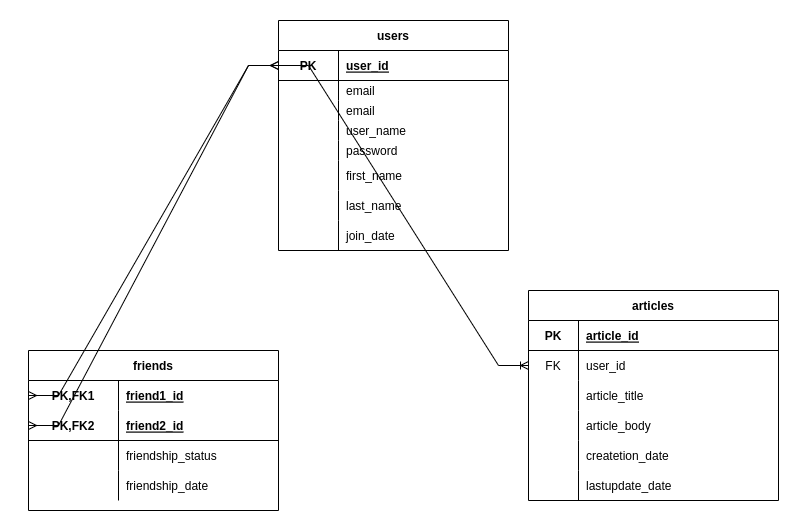

The diagram above was exported from draw.io. Its source (the exported page's mxGraphModel, read from the mxfile embedded in the PNG):
<mxGraphModel dx="1886" dy="995" grid="1" gridSize="10" guides="1" tooltips="1" connect="1" arrows="1" fold="1" page="1" pageScale="1" pageWidth="850" pageHeight="1100" math="0" shadow="0">
  <root>
    <mxCell id="0" />
    <mxCell id="1" parent="0" />
    <object label="users" sss="sssss" id="EYWJuf0nVZAg8npw0j7I-1">
      <mxCell style="shape=table;startSize=30;container=1;collapsible=1;childLayout=tableLayout;fixedRows=1;rowLines=0;fontStyle=1;align=center;resizeLast=1;" parent="1" vertex="1">
        <mxGeometry x="330" y="90" width="230" height="230" as="geometry" />
      </mxCell>
    </object>
    <mxCell id="EYWJuf0nVZAg8npw0j7I-2" value="" style="shape=tableRow;horizontal=0;startSize=0;swimlaneHead=0;swimlaneBody=0;fillColor=none;collapsible=0;dropTarget=0;points=[[0,0.5],[1,0.5]];portConstraint=eastwest;top=0;left=0;right=0;bottom=1;" parent="EYWJuf0nVZAg8npw0j7I-1" vertex="1">
      <mxGeometry y="30" width="230" height="30" as="geometry" />
    </mxCell>
    <mxCell id="EYWJuf0nVZAg8npw0j7I-3" value="PK" style="shape=partialRectangle;connectable=0;fillColor=none;top=0;left=0;bottom=0;right=0;fontStyle=1;overflow=hidden;" parent="EYWJuf0nVZAg8npw0j7I-2" vertex="1">
      <mxGeometry width="60" height="30" as="geometry">
        <mxRectangle width="60" height="30" as="alternateBounds" />
      </mxGeometry>
    </mxCell>
    <mxCell id="EYWJuf0nVZAg8npw0j7I-4" value="user_id" style="shape=partialRectangle;connectable=0;fillColor=none;top=0;left=0;bottom=0;right=0;align=left;spacingLeft=6;fontStyle=5;overflow=hidden;" parent="EYWJuf0nVZAg8npw0j7I-2" vertex="1">
      <mxGeometry x="60" width="170" height="30" as="geometry">
        <mxRectangle width="170" height="30" as="alternateBounds" />
      </mxGeometry>
    </mxCell>
    <mxCell id="EYWJuf0nVZAg8npw0j7I-27" value="" style="shape=tableRow;horizontal=0;startSize=0;swimlaneHead=0;swimlaneBody=0;fillColor=none;collapsible=0;dropTarget=0;points=[[0,0.5],[1,0.5]];portConstraint=eastwest;top=0;left=0;right=0;bottom=0;" parent="EYWJuf0nVZAg8npw0j7I-1" vertex="1">
      <mxGeometry y="60" width="230" height="20" as="geometry" />
    </mxCell>
    <mxCell id="EYWJuf0nVZAg8npw0j7I-28" value="" style="shape=partialRectangle;connectable=0;fillColor=none;top=0;left=0;bottom=0;right=0;editable=1;overflow=hidden;" parent="EYWJuf0nVZAg8npw0j7I-27" vertex="1">
      <mxGeometry width="60" height="20" as="geometry">
        <mxRectangle width="60" height="20" as="alternateBounds" />
      </mxGeometry>
    </mxCell>
    <mxCell id="EYWJuf0nVZAg8npw0j7I-29" value="email" style="shape=partialRectangle;connectable=0;fillColor=none;top=0;left=0;bottom=0;right=0;align=left;spacingLeft=6;overflow=hidden;" parent="EYWJuf0nVZAg8npw0j7I-27" vertex="1">
      <mxGeometry x="60" width="170" height="20" as="geometry">
        <mxRectangle width="170" height="20" as="alternateBounds" />
      </mxGeometry>
    </mxCell>
    <mxCell id="EYWJuf0nVZAg8npw0j7I-5" value="" style="shape=tableRow;horizontal=0;startSize=0;swimlaneHead=0;swimlaneBody=0;fillColor=none;collapsible=0;dropTarget=0;points=[[0,0.5],[1,0.5]];portConstraint=eastwest;top=0;left=0;right=0;bottom=0;" parent="EYWJuf0nVZAg8npw0j7I-1" vertex="1">
      <mxGeometry y="80" width="230" height="20" as="geometry" />
    </mxCell>
    <mxCell id="EYWJuf0nVZAg8npw0j7I-6" value="" style="shape=partialRectangle;connectable=0;fillColor=none;top=0;left=0;bottom=0;right=0;editable=1;overflow=hidden;" parent="EYWJuf0nVZAg8npw0j7I-5" vertex="1">
      <mxGeometry width="60" height="20" as="geometry">
        <mxRectangle width="60" height="20" as="alternateBounds" />
      </mxGeometry>
    </mxCell>
    <mxCell id="EYWJuf0nVZAg8npw0j7I-7" value="email" style="shape=partialRectangle;connectable=0;fillColor=none;top=0;left=0;bottom=0;right=0;align=left;spacingLeft=6;overflow=hidden;" parent="EYWJuf0nVZAg8npw0j7I-5" vertex="1">
      <mxGeometry x="60" width="170" height="20" as="geometry">
        <mxRectangle width="170" height="20" as="alternateBounds" />
      </mxGeometry>
    </mxCell>
    <mxCell id="EYWJuf0nVZAg8npw0j7I-8" value="" style="shape=tableRow;horizontal=0;startSize=0;swimlaneHead=0;swimlaneBody=0;fillColor=none;collapsible=0;dropTarget=0;points=[[0,0.5],[1,0.5]];portConstraint=eastwest;top=0;left=0;right=0;bottom=0;" parent="EYWJuf0nVZAg8npw0j7I-1" vertex="1">
      <mxGeometry y="100" width="230" height="20" as="geometry" />
    </mxCell>
    <mxCell id="EYWJuf0nVZAg8npw0j7I-9" value="" style="shape=partialRectangle;connectable=0;fillColor=none;top=0;left=0;bottom=0;right=0;editable=1;overflow=hidden;" parent="EYWJuf0nVZAg8npw0j7I-8" vertex="1">
      <mxGeometry width="60" height="20" as="geometry">
        <mxRectangle width="60" height="20" as="alternateBounds" />
      </mxGeometry>
    </mxCell>
    <mxCell id="EYWJuf0nVZAg8npw0j7I-10" value="user_name" style="shape=partialRectangle;connectable=0;fillColor=none;top=0;left=0;bottom=0;right=0;align=left;spacingLeft=6;overflow=hidden;" parent="EYWJuf0nVZAg8npw0j7I-8" vertex="1">
      <mxGeometry x="60" width="170" height="20" as="geometry">
        <mxRectangle width="170" height="20" as="alternateBounds" />
      </mxGeometry>
    </mxCell>
    <mxCell id="EYWJuf0nVZAg8npw0j7I-11" value="" style="shape=tableRow;horizontal=0;startSize=0;swimlaneHead=0;swimlaneBody=0;fillColor=none;collapsible=0;dropTarget=0;points=[[0,0.5],[1,0.5]];portConstraint=eastwest;top=0;left=0;right=0;bottom=0;" parent="EYWJuf0nVZAg8npw0j7I-1" vertex="1">
      <mxGeometry y="120" width="230" height="20" as="geometry" />
    </mxCell>
    <mxCell id="EYWJuf0nVZAg8npw0j7I-12" value="" style="shape=partialRectangle;connectable=0;fillColor=none;top=0;left=0;bottom=0;right=0;editable=1;overflow=hidden;" parent="EYWJuf0nVZAg8npw0j7I-11" vertex="1">
      <mxGeometry width="60" height="20" as="geometry">
        <mxRectangle width="60" height="20" as="alternateBounds" />
      </mxGeometry>
    </mxCell>
    <mxCell id="EYWJuf0nVZAg8npw0j7I-13" value="password" style="shape=partialRectangle;connectable=0;fillColor=none;top=0;left=0;bottom=0;right=0;align=left;spacingLeft=6;overflow=hidden;" parent="EYWJuf0nVZAg8npw0j7I-11" vertex="1">
      <mxGeometry x="60" width="170" height="20" as="geometry">
        <mxRectangle width="170" height="20" as="alternateBounds" />
      </mxGeometry>
    </mxCell>
    <mxCell id="EYWJuf0nVZAg8npw0j7I-16" value="" style="shape=tableRow;horizontal=0;startSize=0;swimlaneHead=0;swimlaneBody=0;fillColor=none;collapsible=0;dropTarget=0;points=[[0,0.5],[1,0.5]];portConstraint=eastwest;top=0;left=0;right=0;bottom=0;" parent="EYWJuf0nVZAg8npw0j7I-1" vertex="1">
      <mxGeometry y="140" width="230" height="30" as="geometry" />
    </mxCell>
    <mxCell id="EYWJuf0nVZAg8npw0j7I-17" value="" style="shape=partialRectangle;connectable=0;fillColor=none;top=0;left=0;bottom=0;right=0;editable=1;overflow=hidden;" parent="EYWJuf0nVZAg8npw0j7I-16" vertex="1">
      <mxGeometry width="60" height="30" as="geometry">
        <mxRectangle width="60" height="30" as="alternateBounds" />
      </mxGeometry>
    </mxCell>
    <mxCell id="EYWJuf0nVZAg8npw0j7I-18" value="first_name" style="shape=partialRectangle;connectable=0;fillColor=none;top=0;left=0;bottom=0;right=0;align=left;spacingLeft=6;overflow=hidden;" parent="EYWJuf0nVZAg8npw0j7I-16" vertex="1">
      <mxGeometry x="60" width="170" height="30" as="geometry">
        <mxRectangle width="170" height="30" as="alternateBounds" />
      </mxGeometry>
    </mxCell>
    <mxCell id="EYWJuf0nVZAg8npw0j7I-19" value="" style="shape=tableRow;horizontal=0;startSize=0;swimlaneHead=0;swimlaneBody=0;fillColor=none;collapsible=0;dropTarget=0;points=[[0,0.5],[1,0.5]];portConstraint=eastwest;top=0;left=0;right=0;bottom=0;" parent="EYWJuf0nVZAg8npw0j7I-1" vertex="1">
      <mxGeometry y="170" width="230" height="30" as="geometry" />
    </mxCell>
    <mxCell id="EYWJuf0nVZAg8npw0j7I-20" value="" style="shape=partialRectangle;connectable=0;fillColor=none;top=0;left=0;bottom=0;right=0;editable=1;overflow=hidden;" parent="EYWJuf0nVZAg8npw0j7I-19" vertex="1">
      <mxGeometry width="60" height="30" as="geometry">
        <mxRectangle width="60" height="30" as="alternateBounds" />
      </mxGeometry>
    </mxCell>
    <mxCell id="EYWJuf0nVZAg8npw0j7I-21" value="last_name" style="shape=partialRectangle;connectable=0;fillColor=none;top=0;left=0;bottom=0;right=0;align=left;spacingLeft=6;overflow=hidden;" parent="EYWJuf0nVZAg8npw0j7I-19" vertex="1">
      <mxGeometry x="60" width="170" height="30" as="geometry">
        <mxRectangle width="170" height="30" as="alternateBounds" />
      </mxGeometry>
    </mxCell>
    <mxCell id="EYWJuf0nVZAg8npw0j7I-22" value="" style="shape=tableRow;horizontal=0;startSize=0;swimlaneHead=0;swimlaneBody=0;fillColor=none;collapsible=0;dropTarget=0;points=[[0,0.5],[1,0.5]];portConstraint=eastwest;top=0;left=0;right=0;bottom=0;" parent="EYWJuf0nVZAg8npw0j7I-1" vertex="1">
      <mxGeometry y="200" width="230" height="30" as="geometry" />
    </mxCell>
    <mxCell id="EYWJuf0nVZAg8npw0j7I-23" value="" style="shape=partialRectangle;connectable=0;fillColor=none;top=0;left=0;bottom=0;right=0;editable=1;overflow=hidden;" parent="EYWJuf0nVZAg8npw0j7I-22" vertex="1">
      <mxGeometry width="60" height="30" as="geometry">
        <mxRectangle width="60" height="30" as="alternateBounds" />
      </mxGeometry>
    </mxCell>
    <mxCell id="EYWJuf0nVZAg8npw0j7I-24" value="join_date" style="shape=partialRectangle;connectable=0;fillColor=none;top=0;left=0;bottom=0;right=0;align=left;spacingLeft=6;overflow=hidden;" parent="EYWJuf0nVZAg8npw0j7I-22" vertex="1">
      <mxGeometry x="60" width="170" height="30" as="geometry">
        <mxRectangle width="170" height="30" as="alternateBounds" />
      </mxGeometry>
    </mxCell>
    <mxCell id="EYWJuf0nVZAg8npw0j7I-30" value="articles" style="shape=table;startSize=30;container=1;collapsible=1;childLayout=tableLayout;fixedRows=1;rowLines=0;fontStyle=1;align=center;resizeLast=1;" parent="1" vertex="1">
      <mxGeometry x="580" y="360" width="250" height="210" as="geometry" />
    </mxCell>
    <mxCell id="EYWJuf0nVZAg8npw0j7I-31" value="" style="shape=tableRow;horizontal=0;startSize=0;swimlaneHead=0;swimlaneBody=0;fillColor=none;collapsible=0;dropTarget=0;points=[[0,0.5],[1,0.5]];portConstraint=eastwest;top=0;left=0;right=0;bottom=1;" parent="EYWJuf0nVZAg8npw0j7I-30" vertex="1">
      <mxGeometry y="30" width="250" height="30" as="geometry" />
    </mxCell>
    <mxCell id="EYWJuf0nVZAg8npw0j7I-32" value="PK" style="shape=partialRectangle;connectable=0;fillColor=none;top=0;left=0;bottom=0;right=0;fontStyle=1;overflow=hidden;" parent="EYWJuf0nVZAg8npw0j7I-31" vertex="1">
      <mxGeometry width="50" height="30" as="geometry">
        <mxRectangle width="50" height="30" as="alternateBounds" />
      </mxGeometry>
    </mxCell>
    <mxCell id="EYWJuf0nVZAg8npw0j7I-33" value="article_id" style="shape=partialRectangle;connectable=0;fillColor=none;top=0;left=0;bottom=0;right=0;align=left;spacingLeft=6;fontStyle=5;overflow=hidden;" parent="EYWJuf0nVZAg8npw0j7I-31" vertex="1">
      <mxGeometry x="50" width="200" height="30" as="geometry">
        <mxRectangle width="200" height="30" as="alternateBounds" />
      </mxGeometry>
    </mxCell>
    <mxCell id="EYWJuf0nVZAg8npw0j7I-34" value="" style="shape=tableRow;horizontal=0;startSize=0;swimlaneHead=0;swimlaneBody=0;fillColor=none;collapsible=0;dropTarget=0;points=[[0,0.5],[1,0.5]];portConstraint=eastwest;top=0;left=0;right=0;bottom=0;" parent="EYWJuf0nVZAg8npw0j7I-30" vertex="1">
      <mxGeometry y="60" width="250" height="30" as="geometry" />
    </mxCell>
    <mxCell id="EYWJuf0nVZAg8npw0j7I-35" value="FK" style="shape=partialRectangle;connectable=0;fillColor=none;top=0;left=0;bottom=0;right=0;editable=1;overflow=hidden;" parent="EYWJuf0nVZAg8npw0j7I-34" vertex="1">
      <mxGeometry width="50" height="30" as="geometry">
        <mxRectangle width="50" height="30" as="alternateBounds" />
      </mxGeometry>
    </mxCell>
    <mxCell id="EYWJuf0nVZAg8npw0j7I-36" value="user_id" style="shape=partialRectangle;connectable=0;fillColor=none;top=0;left=0;bottom=0;right=0;align=left;spacingLeft=6;overflow=hidden;" parent="EYWJuf0nVZAg8npw0j7I-34" vertex="1">
      <mxGeometry x="50" width="200" height="30" as="geometry">
        <mxRectangle width="200" height="30" as="alternateBounds" />
      </mxGeometry>
    </mxCell>
    <mxCell id="EYWJuf0nVZAg8npw0j7I-37" value="" style="shape=tableRow;horizontal=0;startSize=0;swimlaneHead=0;swimlaneBody=0;fillColor=none;collapsible=0;dropTarget=0;points=[[0,0.5],[1,0.5]];portConstraint=eastwest;top=0;left=0;right=0;bottom=0;" parent="EYWJuf0nVZAg8npw0j7I-30" vertex="1">
      <mxGeometry y="90" width="250" height="30" as="geometry" />
    </mxCell>
    <mxCell id="EYWJuf0nVZAg8npw0j7I-38" value="" style="shape=partialRectangle;connectable=0;fillColor=none;top=0;left=0;bottom=0;right=0;editable=1;overflow=hidden;" parent="EYWJuf0nVZAg8npw0j7I-37" vertex="1">
      <mxGeometry width="50" height="30" as="geometry">
        <mxRectangle width="50" height="30" as="alternateBounds" />
      </mxGeometry>
    </mxCell>
    <mxCell id="EYWJuf0nVZAg8npw0j7I-39" value="article_title" style="shape=partialRectangle;connectable=0;fillColor=none;top=0;left=0;bottom=0;right=0;align=left;spacingLeft=6;overflow=hidden;" parent="EYWJuf0nVZAg8npw0j7I-37" vertex="1">
      <mxGeometry x="50" width="200" height="30" as="geometry">
        <mxRectangle width="200" height="30" as="alternateBounds" />
      </mxGeometry>
    </mxCell>
    <mxCell id="EYWJuf0nVZAg8npw0j7I-40" value="" style="shape=tableRow;horizontal=0;startSize=0;swimlaneHead=0;swimlaneBody=0;fillColor=none;collapsible=0;dropTarget=0;points=[[0,0.5],[1,0.5]];portConstraint=eastwest;top=0;left=0;right=0;bottom=0;" parent="EYWJuf0nVZAg8npw0j7I-30" vertex="1">
      <mxGeometry y="120" width="250" height="30" as="geometry" />
    </mxCell>
    <mxCell id="EYWJuf0nVZAg8npw0j7I-41" value="" style="shape=partialRectangle;connectable=0;fillColor=none;top=0;left=0;bottom=0;right=0;editable=1;overflow=hidden;" parent="EYWJuf0nVZAg8npw0j7I-40" vertex="1">
      <mxGeometry width="50" height="30" as="geometry">
        <mxRectangle width="50" height="30" as="alternateBounds" />
      </mxGeometry>
    </mxCell>
    <mxCell id="EYWJuf0nVZAg8npw0j7I-42" value="article_body" style="shape=partialRectangle;connectable=0;fillColor=none;top=0;left=0;bottom=0;right=0;align=left;spacingLeft=6;overflow=hidden;" parent="EYWJuf0nVZAg8npw0j7I-40" vertex="1">
      <mxGeometry x="50" width="200" height="30" as="geometry">
        <mxRectangle width="200" height="30" as="alternateBounds" />
      </mxGeometry>
    </mxCell>
    <mxCell id="EYWJuf0nVZAg8npw0j7I-43" value="" style="shape=tableRow;horizontal=0;startSize=0;swimlaneHead=0;swimlaneBody=0;fillColor=none;collapsible=0;dropTarget=0;points=[[0,0.5],[1,0.5]];portConstraint=eastwest;top=0;left=0;right=0;bottom=0;" parent="EYWJuf0nVZAg8npw0j7I-30" vertex="1">
      <mxGeometry y="150" width="250" height="30" as="geometry" />
    </mxCell>
    <mxCell id="EYWJuf0nVZAg8npw0j7I-44" value="" style="shape=partialRectangle;connectable=0;fillColor=none;top=0;left=0;bottom=0;right=0;editable=1;overflow=hidden;" parent="EYWJuf0nVZAg8npw0j7I-43" vertex="1">
      <mxGeometry width="50" height="30" as="geometry">
        <mxRectangle width="50" height="30" as="alternateBounds" />
      </mxGeometry>
    </mxCell>
    <mxCell id="EYWJuf0nVZAg8npw0j7I-45" value="createtion_date" style="shape=partialRectangle;connectable=0;fillColor=none;top=0;left=0;bottom=0;right=0;align=left;spacingLeft=6;overflow=hidden;" parent="EYWJuf0nVZAg8npw0j7I-43" vertex="1">
      <mxGeometry x="50" width="200" height="30" as="geometry">
        <mxRectangle width="200" height="30" as="alternateBounds" />
      </mxGeometry>
    </mxCell>
    <mxCell id="EYWJuf0nVZAg8npw0j7I-46" value="" style="shape=tableRow;horizontal=0;startSize=0;swimlaneHead=0;swimlaneBody=0;fillColor=none;collapsible=0;dropTarget=0;points=[[0,0.5],[1,0.5]];portConstraint=eastwest;top=0;left=0;right=0;bottom=0;" parent="EYWJuf0nVZAg8npw0j7I-30" vertex="1">
      <mxGeometry y="180" width="250" height="30" as="geometry" />
    </mxCell>
    <mxCell id="EYWJuf0nVZAg8npw0j7I-47" value="" style="shape=partialRectangle;connectable=0;fillColor=none;top=0;left=0;bottom=0;right=0;editable=1;overflow=hidden;" parent="EYWJuf0nVZAg8npw0j7I-46" vertex="1">
      <mxGeometry width="50" height="30" as="geometry">
        <mxRectangle width="50" height="30" as="alternateBounds" />
      </mxGeometry>
    </mxCell>
    <mxCell id="EYWJuf0nVZAg8npw0j7I-48" value="lastupdate_date" style="shape=partialRectangle;connectable=0;fillColor=none;top=0;left=0;bottom=0;right=0;align=left;spacingLeft=6;overflow=hidden;" parent="EYWJuf0nVZAg8npw0j7I-46" vertex="1">
      <mxGeometry x="50" width="200" height="30" as="geometry">
        <mxRectangle width="200" height="30" as="alternateBounds" />
      </mxGeometry>
    </mxCell>
    <mxCell id="EYWJuf0nVZAg8npw0j7I-53" value="" style="edgeStyle=entityRelationEdgeStyle;fontSize=12;html=1;endArrow=ERoneToMany;rounded=0;entryX=0;entryY=0.5;entryDx=0;entryDy=0;exitX=0;exitY=0.5;exitDx=0;exitDy=0;" parent="1" source="EYWJuf0nVZAg8npw0j7I-2" target="EYWJuf0nVZAg8npw0j7I-34" edge="1">
      <mxGeometry width="100" height="100" relative="1" as="geometry">
        <mxPoint x="380" y="670" as="sourcePoint" />
        <mxPoint x="220" y="110" as="targetPoint" />
      </mxGeometry>
    </mxCell>
    <mxCell id="EYWJuf0nVZAg8npw0j7I-55" value="friends" style="shape=table;startSize=30;container=1;collapsible=1;childLayout=tableLayout;fixedRows=1;rowLines=0;fontStyle=1;align=center;resizeLast=1;" parent="1" vertex="1">
      <mxGeometry x="80" y="420" width="250" height="160" as="geometry" />
    </mxCell>
    <mxCell id="EYWJuf0nVZAg8npw0j7I-56" value="" style="shape=tableRow;horizontal=0;startSize=0;swimlaneHead=0;swimlaneBody=0;fillColor=none;collapsible=0;dropTarget=0;points=[[0,0.5],[1,0.5]];portConstraint=eastwest;top=0;left=0;right=0;bottom=0;" parent="EYWJuf0nVZAg8npw0j7I-55" vertex="1">
      <mxGeometry y="30" width="250" height="30" as="geometry" />
    </mxCell>
    <mxCell id="EYWJuf0nVZAg8npw0j7I-57" value="PK,FK1" style="shape=partialRectangle;connectable=0;fillColor=none;top=0;left=0;bottom=0;right=0;fontStyle=1;overflow=hidden;" parent="EYWJuf0nVZAg8npw0j7I-56" vertex="1">
      <mxGeometry width="90" height="30" as="geometry">
        <mxRectangle width="90" height="30" as="alternateBounds" />
      </mxGeometry>
    </mxCell>
    <mxCell id="EYWJuf0nVZAg8npw0j7I-58" value="friend1_id" style="shape=partialRectangle;connectable=0;fillColor=none;top=0;left=0;bottom=0;right=0;align=left;spacingLeft=6;fontStyle=5;overflow=hidden;" parent="EYWJuf0nVZAg8npw0j7I-56" vertex="1">
      <mxGeometry x="90" width="160" height="30" as="geometry">
        <mxRectangle width="160" height="30" as="alternateBounds" />
      </mxGeometry>
    </mxCell>
    <mxCell id="EYWJuf0nVZAg8npw0j7I-59" value="" style="shape=tableRow;horizontal=0;startSize=0;swimlaneHead=0;swimlaneBody=0;fillColor=none;collapsible=0;dropTarget=0;points=[[0,0.5],[1,0.5]];portConstraint=eastwest;top=0;left=0;right=0;bottom=1;" parent="EYWJuf0nVZAg8npw0j7I-55" vertex="1">
      <mxGeometry y="60" width="250" height="30" as="geometry" />
    </mxCell>
    <mxCell id="EYWJuf0nVZAg8npw0j7I-60" value="PK,FK2" style="shape=partialRectangle;connectable=0;fillColor=none;top=0;left=0;bottom=0;right=0;fontStyle=1;overflow=hidden;" parent="EYWJuf0nVZAg8npw0j7I-59" vertex="1">
      <mxGeometry width="90" height="30" as="geometry">
        <mxRectangle width="90" height="30" as="alternateBounds" />
      </mxGeometry>
    </mxCell>
    <mxCell id="EYWJuf0nVZAg8npw0j7I-61" value="friend2_id" style="shape=partialRectangle;connectable=0;fillColor=none;top=0;left=0;bottom=0;right=0;align=left;spacingLeft=6;fontStyle=5;overflow=hidden;" parent="EYWJuf0nVZAg8npw0j7I-59" vertex="1">
      <mxGeometry x="90" width="160" height="30" as="geometry">
        <mxRectangle width="160" height="30" as="alternateBounds" />
      </mxGeometry>
    </mxCell>
    <mxCell id="EYWJuf0nVZAg8npw0j7I-62" value="" style="shape=tableRow;horizontal=0;startSize=0;swimlaneHead=0;swimlaneBody=0;fillColor=none;collapsible=0;dropTarget=0;points=[[0,0.5],[1,0.5]];portConstraint=eastwest;top=0;left=0;right=0;bottom=0;" parent="EYWJuf0nVZAg8npw0j7I-55" vertex="1">
      <mxGeometry y="90" width="250" height="30" as="geometry" />
    </mxCell>
    <mxCell id="EYWJuf0nVZAg8npw0j7I-63" value="" style="shape=partialRectangle;connectable=0;fillColor=none;top=0;left=0;bottom=0;right=0;editable=1;overflow=hidden;" parent="EYWJuf0nVZAg8npw0j7I-62" vertex="1">
      <mxGeometry width="90" height="30" as="geometry">
        <mxRectangle width="90" height="30" as="alternateBounds" />
      </mxGeometry>
    </mxCell>
    <mxCell id="EYWJuf0nVZAg8npw0j7I-64" value="friendship_status" style="shape=partialRectangle;connectable=0;fillColor=none;top=0;left=0;bottom=0;right=0;align=left;spacingLeft=6;overflow=hidden;" parent="EYWJuf0nVZAg8npw0j7I-62" vertex="1">
      <mxGeometry x="90" width="160" height="30" as="geometry">
        <mxRectangle width="160" height="30" as="alternateBounds" />
      </mxGeometry>
    </mxCell>
    <mxCell id="EYWJuf0nVZAg8npw0j7I-65" value="" style="shape=tableRow;horizontal=0;startSize=0;swimlaneHead=0;swimlaneBody=0;fillColor=none;collapsible=0;dropTarget=0;points=[[0,0.5],[1,0.5]];portConstraint=eastwest;top=0;left=0;right=0;bottom=0;" parent="EYWJuf0nVZAg8npw0j7I-55" vertex="1">
      <mxGeometry y="120" width="250" height="30" as="geometry" />
    </mxCell>
    <mxCell id="EYWJuf0nVZAg8npw0j7I-66" value="" style="shape=partialRectangle;connectable=0;fillColor=none;top=0;left=0;bottom=0;right=0;editable=1;overflow=hidden;" parent="EYWJuf0nVZAg8npw0j7I-65" vertex="1">
      <mxGeometry width="90" height="30" as="geometry">
        <mxRectangle width="90" height="30" as="alternateBounds" />
      </mxGeometry>
    </mxCell>
    <mxCell id="EYWJuf0nVZAg8npw0j7I-67" value="friendship_date" style="shape=partialRectangle;connectable=0;fillColor=none;top=0;left=0;bottom=0;right=0;align=left;spacingLeft=6;overflow=hidden;" parent="EYWJuf0nVZAg8npw0j7I-65" vertex="1">
      <mxGeometry x="90" width="160" height="30" as="geometry">
        <mxRectangle width="160" height="30" as="alternateBounds" />
      </mxGeometry>
    </mxCell>
    <mxCell id="EYWJuf0nVZAg8npw0j7I-68" value="" style="edgeStyle=entityRelationEdgeStyle;fontSize=12;html=1;endArrow=ERmany;startArrow=ERmany;rounded=0;entryX=0;entryY=0.5;entryDx=0;entryDy=0;exitX=0;exitY=0.5;exitDx=0;exitDy=0;" parent="1" source="EYWJuf0nVZAg8npw0j7I-56" target="EYWJuf0nVZAg8npw0j7I-2" edge="1">
      <mxGeometry width="100" height="100" relative="1" as="geometry">
        <mxPoint x="90" y="250" as="sourcePoint" />
        <mxPoint x="190" y="150" as="targetPoint" />
      </mxGeometry>
    </mxCell>
    <mxCell id="EYWJuf0nVZAg8npw0j7I-69" value="" style="edgeStyle=entityRelationEdgeStyle;fontSize=12;html=1;endArrow=ERmany;startArrow=ERmany;rounded=0;entryX=0;entryY=0.5;entryDx=0;entryDy=0;exitX=0;exitY=0.5;exitDx=0;exitDy=0;" parent="1" source="EYWJuf0nVZAg8npw0j7I-59" target="EYWJuf0nVZAg8npw0j7I-2" edge="1">
      <mxGeometry width="100" height="100" relative="1" as="geometry">
        <mxPoint x="-10" y="510" as="sourcePoint" />
        <mxPoint x="220" y="260" as="targetPoint" />
      </mxGeometry>
    </mxCell>
  </root>
</mxGraphModel>